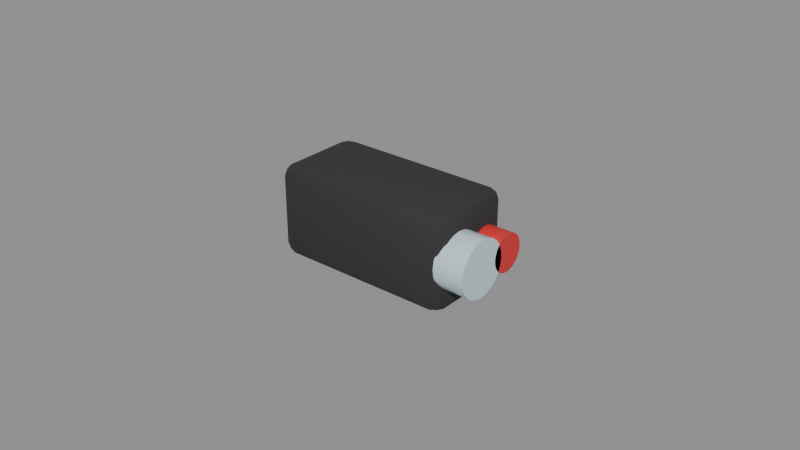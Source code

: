 # Source: SM_Laser.blend  (saved by Blender 5.3.31; exported with 4.5.12 LTS)
import bpy
from mathutils import Matrix  # noqa: F401  (used for matrix-valued properties, if any)

bpy.ops.wm.read_factory_settings(use_empty=True)
scene = bpy.context.scene
scene.name = 'Scene'

# ---- materials (node trees are filled in below, after node groups)
mat_m_blackpolymer = bpy.data.materials.new('M_BlackPolymer')
mat_m_blackpolymer.diffuse_color = (0.03, 0.03, 0.03, 1.0)
mat_m_red = bpy.data.materials.new('M_Red')
mat_m_red.diffuse_color = (0.7, 0.03, 0.03, 1.0)
mat_m_glass = bpy.data.materials.new('M_Glass')
mat_m_glass.diffuse_color = (0.6, 0.75, 0.8, 1.0)

# ---- node groups
ng_smooth_by_angle = bpy.data.node_groups.new('Smooth by Angle', 'GeometryNodeTree')
_s = ng_smooth_by_angle.interface.new_socket(name='Mesh', in_out='OUTPUT', socket_type='NodeSocketGeometry')
_s = ng_smooth_by_angle.interface.new_socket(name='Mesh', in_out='INPUT', socket_type='NodeSocketGeometry')
_s = ng_smooth_by_angle.interface.new_socket(name='Angle', in_out='INPUT', socket_type='NodeSocketFloat')
_s.subtype = 'ANGLE'
_s.default_value = 0.5236
_s.min_value = 0.0
_s.max_value = 3.142
_s.description = 'Maximum face angle for smooth edges'
_s = ng_smooth_by_angle.interface.new_socket(name='Ignore Sharpness', in_out='INPUT', socket_type='NodeSocketBool')
_s.force_non_field = True
ng_smooth_by_angle.is_modifier = True
_N = ng_smooth_by_angle.nodes; _L = ng_smooth_by_angle.links
n0 = _N.new('GeometryNodeSetShadeSmooth'); n0.name = 'Set Shade Smooth'; n0.location = (120, -80)
n0.domain = 'EDGE'
n1 = _N.new('GeometryNodeSetShadeSmooth'); n1.name = 'Set Shade Smooth.001'; n1.location = (300, -80)
n2 = _N.new('NodeGroupOutput'); n2.name = 'Group Output'; n2.location = (480, -80)
n3 = _N.new('GeometryNodeInputMeshEdgeAngle'); n3.name = 'Edge Angle'; n3.location = (-440, -240)
n4 = _N.new('NodeGroupInput'); n4.name = 'Group Input'; n4.location = (-80, -80)
n5 = _N.new('GeometryNodeInputEdgeSmooth'); n5.name = 'Is Edge Smooth'; n5.location = (-260, -120)
n6 = _N.new('GeometryNodeInputShadeSmooth'); n6.name = 'Is Shade Smooth'; n6.location = (-440, -397)
n7 = _N.new('FunctionNodeCompare'); n7.name = 'Compare'; n7.location = (-260, -260)
n7.operation = 'LESS_EQUAL'
n8 = _N.new('FunctionNodeBooleanMath'); n8.name = 'Boolean Math.001'; n8.location = (-80, -260)
n9 = _N.new('NodeGroupInput'); n9.name = 'Group Input.001'; n9.location = (-440, -329)
n10 = _N.new('NodeGroupInput'); n10.name = 'Group Input.002'; n10.location = (-259, -189)
n11 = _N.new('FunctionNodeBooleanMath'); n11.name = 'Boolean Math'; n11.location = (-80, -149)
n11.operation = 'OR'
n12 = _N.new('FunctionNodeBooleanMath'); n12.name = 'Boolean Math.002'; n12.location = (-260, -380)
n12.operation = 'OR'
n13 = _N.new('NodeGroupInput'); n13.name = 'Group Input.003'; n13.location = (-440, -460)
_L.new(n3.outputs[0], n7.inputs[0])
_L.new(n1.outputs[0], n2.inputs[0])
_L.new(n9.outputs[1], n7.inputs[1])
_L.new(n7.outputs[0], n8.inputs[0])
_L.new(n4.outputs[0], n0.inputs[0])
_L.new(n0.outputs[0], n1.inputs[0])
_L.new(n8.outputs[0], n0.inputs[2])
_L.new(n10.outputs[2], n11.inputs[1])
_L.new(n5.outputs[0], n11.inputs[0])
_L.new(n11.outputs[0], n0.inputs[1])
_L.new(n13.outputs[2], n12.inputs[1])
_L.new(n6.outputs[0], n12.inputs[0])
_L.new(n12.outputs[0], n8.inputs[1])
n2.is_active_output = True

# ---- material node trees
mat_m_blackpolymer.use_nodes = True; mat_m_blackpolymer.node_tree.nodes.clear()
_N = mat_m_blackpolymer.node_tree.nodes; _L = mat_m_blackpolymer.node_tree.links
n0 = _N.new('ShaderNodeBsdfPrincipled'); n0.name = 'Principled BSDF'; n0.location = (-200, 100)
n0.inputs[0].default_value = (0.03, 0.03, 0.03, 1.0)
n0.inputs[2].default_value = 0.85
n0.inputs[10].default_value = 0.005
n1 = _N.new('ShaderNodeOutputMaterial'); n1.name = 'Material Output'; n1.location = (200, 100)
_L.new(n0.outputs[0], n1.inputs[0])
n1.is_active_output = True
mat_m_red.use_nodes = True; mat_m_red.node_tree.nodes.clear()
_N = mat_m_red.node_tree.nodes; _L = mat_m_red.node_tree.links
n0 = _N.new('ShaderNodeBsdfPrincipled'); n0.name = 'Principled BSDF'; n0.location = (-200, 100)
n0.inputs[0].default_value = (0.7, 0.03, 0.03, 1.0)
n0.inputs[10].default_value = 0.005
n1 = _N.new('ShaderNodeOutputMaterial'); n1.name = 'Material Output'; n1.location = (200, 100)
_L.new(n0.outputs[0], n1.inputs[0])
n1.is_active_output = True
mat_m_glass.use_nodes = True; mat_m_glass.node_tree.nodes.clear()
_N = mat_m_glass.node_tree.nodes; _L = mat_m_glass.node_tree.links
n0 = _N.new('ShaderNodeBsdfPrincipled'); n0.name = 'Principled BSDF'; n0.location = (-200, 100)
n0.inputs[0].default_value = (0.6, 0.75, 0.8, 1.0)
n0.inputs[2].default_value = 0.05
n0.inputs[10].default_value = 0.005
n1 = _N.new('ShaderNodeOutputMaterial'); n1.name = 'Material Output'; n1.location = (200, 100)
_L.new(n0.outputs[0], n1.inputs[0])
n1.is_active_output = True

# ---- meshes
me_sm_laser = bpy.data.meshes.new('SM_Laser')
me_sm_laser.from_pydata([(-0.026, -0.011, 0.0), (-0.026, -0.015, 0.004), (-0.03, -0.011, 0.004), (-0.026, -0.01383, 0.001172), (-0.02831, -0.01331, 0.001691), (-0.02883, -0.01383, 0.004), (-0.02883, -0.011, 0.001172), (-0.026, -0.015, 0.026), (-0.026, -0.011, 0.03), (-0.03, -0.011, 0.026), (-0.026, -0.01383, 0.02883), (-0.02831, -0.01331, 0.02831), (-0.02883, -0.011, 0.02883), (-0.02883, -0.01383, 0.026), (-0.026, 0.011, 0.0), (-0.03, 0.011, 0.004), (-0.026, 0.015, 0.004), (-0.02883, 0.011, 0.001172), (-0.02831, 0.01331, 0.001691), (-0.02883, 0.01383, 0.004), (-0.026, 0.01383, 0.001172), (-0.026, 0.011, 0.03), (-0.026, 0.015, 0.026), (-0.03, 0.011, 0.026), (-0.026, 0.01383, 0.02883), (-0.02831, 0.01331, 0.02831), (-0.02883, 0.01383, 0.026), (-0.02883, 0.011, 0.02883), (0.026, -0.011, 0.0), (0.03, -0.011, 0.004), (0.026, -0.015, 0.004), (0.02883, -0.011, 0.001172), (0.02831, -0.01331, 0.001691), (0.02883, -0.01383, 0.004), (0.026, -0.01383, 0.001172), (0.026, -0.011, 0.03), (0.026, -0.015, 0.026), (0.03, -0.011, 0.026), (0.026, -0.01383, 0.02883), (0.02831, -0.01331, 0.02831), (0.02883, -0.01383, 0.026), (0.02883, -0.011, 0.02883), (0.026, 0.011, 0.0), (0.026, 0.015, 0.004), (0.03, 0.011, 0.004), (0.026, 0.01383, 0.001172), (0.02831, 0.01331, 0.001691), (0.02883, 0.01383, 0.004), (0.02883, 0.011, 0.001172), (0.026, 0.011, 0.03), (0.03, 0.011, 0.026), (0.026, 0.015, 0.026), (0.02883, 0.011, 0.02883), (0.02831, 0.01331, 0.02831), (0.02883, 0.01383, 0.026), (0.026, 0.01383, 0.02883), (0.028, 0.012, 0.015), (0.038, 0.012, 0.015), (0.028, 0.0118, 0.01345), (0.038, 0.0118, 0.01345), (0.028, 0.0112, 0.012), (0.038, 0.0112, 0.012), (0.028, 0.01024, 0.01076), (0.038, 0.01024, 0.01076), (0.028, 0.009, 0.009804), (0.038, 0.009, 0.009804), (0.028, 0.007553, 0.009204), (0.038, 0.007553, 0.009204), (0.028, 0.006, 0.009), (0.038, 0.006, 0.009), (0.028, 0.004447, 0.009204), (0.038, 0.004447, 0.009204), (0.028, 0.003, 0.009804), (0.038, 0.003, 0.009804), (0.028, 0.001757, 0.01076), (0.038, 0.001757, 0.01076), (0.028, 0.0008038, 0.012), (0.038, 0.0008038, 0.012), (0.028, 0.0002044, 0.01345), (0.038, 0.0002044, 0.01345), (0.028, 0.0, 0.015), (0.038, 0.0, 0.015), (0.028, 0.0002044, 0.01655), (0.038, 0.0002044, 0.01655), (0.028, 0.0008038, 0.018), (0.038, 0.0008038, 0.018), (0.028, 0.001757, 0.01924), (0.038, 0.001757, 0.01924), (0.028, 0.003, 0.0202), (0.038, 0.003, 0.0202), (0.028, 0.004447, 0.0208), (0.038, 0.004447, 0.0208), (0.028, 0.006, 0.021), (0.038, 0.006, 0.021), (0.028, 0.007553, 0.0208), (0.038, 0.007553, 0.0208), (0.028, 0.009, 0.0202), (0.038, 0.009, 0.0202), (0.028, 0.01024, 0.01924), (0.038, 0.01024, 0.01924), (0.028, 0.0112, 0.018), (0.038, 0.0112, 0.018), (0.028, 0.0118, 0.01655), (0.038, 0.0118, 0.01655), (0.028, 0.003, 0.015), (0.038, 0.003, 0.015), (0.028, 0.002693, 0.01267), (0.038, 0.002693, 0.01267), (0.028, 0.001794, 0.0105), (0.038, 0.001794, 0.0105), (0.028, 0.000364, 0.008636), (0.038, 0.000364, 0.008636), (0.028, -0.0015, 0.007206), (0.038, -0.0015, 0.007206), (0.028, -0.003671, 0.006307), (0.038, -0.003671, 0.006307), (0.028, -0.006, 0.006), (0.038, -0.006, 0.006), (0.028, -0.008329, 0.006307), (0.038, -0.008329, 0.006307), (0.028, -0.0105, 0.007206), (0.038, -0.0105, 0.007206), (0.028, -0.01236, 0.008636), (0.038, -0.01236, 0.008636), (0.028, -0.01379, 0.0105), (0.038, -0.01379, 0.0105), (0.028, -0.01469, 0.01267), (0.038, -0.01469, 0.01267), (0.028, -0.015, 0.015), (0.038, -0.015, 0.015), (0.028, -0.01469, 0.01733), (0.038, -0.01469, 0.01733), (0.028, -0.01379, 0.0195), (0.038, -0.01379, 0.0195), (0.028, -0.01236, 0.02136), (0.038, -0.01236, 0.02136), (0.028, -0.0105, 0.02279), (0.038, -0.0105, 0.02279), (0.028, -0.008329, 0.02369), (0.038, -0.008329, 0.02369), (0.028, -0.006, 0.024), (0.038, -0.006, 0.024), (0.028, -0.003671, 0.02369), (0.038, -0.003671, 0.02369), (0.028, -0.0015, 0.02279), (0.038, -0.0015, 0.02279), (0.028, 0.000364, 0.02136), (0.038, 0.000364, 0.02136), (0.028, 0.001794, 0.0195), (0.038, 0.001794, 0.0195), (0.028, 0.002693, 0.01733), (0.038, 0.002693, 0.01733)], [], [(0, 3, 4, 6), (1, 5, 4, 3), (2, 6, 4, 5), (7, 10, 11, 13), (8, 12, 11, 10), (9, 13, 11, 12), (14, 17, 18, 20), (15, 19, 18, 17), (16, 20, 18, 19), (21, 24, 25, 27), (22, 26, 25, 24), (23, 27, 25, 26), (28, 31, 32, 34), (29, 33, 32, 31), (30, 34, 32, 33), (35, 38, 39, 41), (36, 40, 39, 38), (37, 41, 39, 40), (42, 45, 46, 48), (43, 47, 46, 45), (44, 48, 46, 47), (49, 52, 53, 55), (50, 54, 53, 52), (51, 55, 53, 54), (14, 0, 6, 17), (17, 6, 2, 15), (1, 7, 13, 5), (5, 13, 9, 2), (8, 21, 27, 12), (12, 27, 23, 9), (22, 16, 19, 26), (26, 19, 15, 23), (42, 14, 20, 45), (45, 20, 16, 43), (21, 49, 55, 24), (24, 55, 51, 22), (50, 44, 47, 54), (54, 47, 43, 51), (28, 42, 48, 31), (31, 48, 44, 29), (49, 35, 41, 52), (52, 41, 37, 50), (36, 30, 33, 40), (40, 33, 29, 37), (0, 28, 34, 3), (3, 34, 30, 1), (35, 8, 10, 38), (38, 10, 7, 36), (14, 42, 28, 0), (2, 9, 23, 15), (30, 36, 7, 1), (49, 21, 8, 35), (16, 22, 51, 43), (44, 50, 37, 29), (56, 57, 59, 58), (58, 59, 61, 60), (60, 61, 63, 62), (62, 63, 65, 64), (64, 65, 67, 66), (66, 67, 69, 68), (68, 69, 71, 70), (70, 71, 73, 72), (72, 73, 75, 74), (74, 75, 77, 76), (76, 77, 79, 78), (78, 79, 81, 80), (80, 81, 83, 82), (82, 83, 85, 84), (84, 85, 87, 86), (86, 87, 89, 88), (88, 89, 91, 90), (90, 91, 93, 92), (92, 93, 95, 94), (94, 95, 97, 96), (96, 97, 99, 98), (98, 99, 101, 100), (59, 57, 103, 101, 99, 97, 95, 93, 91, 89, 87, 85, 83, 81, 79, 77, 75, 73, 71, 69, 67, 65, 63, 61), (100, 101, 103, 102), (102, 103, 57, 56), (56, 58, 60, 62, 64, 66, 68, 70, 72, 74, 76, 78, 80, 82, 84, 86, 88, 90, 92, 94, 96, 98, 100, 102), (104, 105, 107, 106), (106, 107, 109, 108), (108, 109, 111, 110), (110, 111, 113, 112), (112, 113, 115, 114), (114, 115, 117, 116), (116, 117, 119, 118), (118, 119, 121, 120), (120, 121, 123, 122), (122, 123, 125, 124), (124, 125, 127, 126), (126, 127, 129, 128), (128, 129, 131, 130), (130, 131, 133, 132), (132, 133, 135, 134), (134, 135, 137, 136), (136, 137, 139, 138), (138, 139, 141, 140), (140, 141, 143, 142), (142, 143, 145, 144), (144, 145, 147, 146), (146, 147, 149, 148), (107, 105, 151, 149, 147, 145, 143, 141, 139, 137, 135, 133, 131, 129, 127, 125, 123, 121, 119, 117, 115, 113, 111, 109), (148, 149, 151, 150), (150, 151, 105, 104), (104, 106, 108, 110, 112, 114, 116, 118, 120, 122, 124, 126, 128, 130, 132, 134, 136, 138, 140, 142, 144, 146, 148, 150)])
me_sm_laser.polygons.foreach_set('use_smooth', [True] * 106)
me_sm_laser.polygons.foreach_set('material_index', [0, 0, 0, 0, 0, 0, 0, 0, 0, 0, 0, 0, 0, 0, 0, 0, 0, 0, 0, 0, 0, 0, 0, 0, 0, 0, 0, 0, 0, 0, 0, 0, 0, 0, 0, 0, 0, 0, 0, 0, 0, 0, 0, 0, 0, 0, 0, 0, 0, 0, 0, 0, 0, 0, 1, 1, 1, 1, 1, 1, 1, 1, 1, 1, 1, 1, 1, 1, 1, 1, 1, 1, 1, 1, 1, 1, 1, 1, 1, 1, 2, 2, 2, 2, 2, 2, 2, 2, 2, 2, 2, 2, 2, 2, 2, 2, 2, 2, 2, 2, 2, 2, 2, 2, 2, 2])
_uv = me_sm_laser.uv_layers.new(name='UVMap')
_uv.uv.foreach_set('vector', [0.1417, 0.7167, 0.1417, 0.75, 0.132, 0.75, 0.125, 0.7167, 0.4083, 0.9833, 0.4083, 1.0, 0.3891, 1.0, 0.375, 0.9833, 0.4083, 0.03333, 0.375, 0.03333, 0.375, 0.01409, 0.4083, 0.0, 0.5917, 0.9833, 0.625, 0.9833, 0.625, 0.993, 0.5917, 1.0, 0.8583, 0.7167, 0.875, 0.7167, 0.875, 0.7359, 0.8583, 0.75, 0.5917, 0.03333, 0.5917, 0.0, 0.6109, 0.0, 0.625, 0.03333, 0.1417, 0.5333, 0.125, 0.5333, 0.125, 0.5141, 0.1417, 0.5, 0.4083, 0.2167, 0.4083, 0.25, 0.382, 0.2535, 0.375, 0.2167, 0.4083, 0.2667, 0.375, 0.2667, 0.382, 0.2535, 0.4083, 0.25, 0.8583, 0.5333, 0.8583, 0.5, 0.868, 0.5, 0.875, 0.5333, 0.5917, 0.2667, 0.5917, 0.25, 0.618, 0.243, 0.625, 0.2667, 0.5917, 0.2167, 0.625, 0.2167, 0.618, 0.243, 0.5917, 0.25, 0.3583, 0.7167, 0.375, 0.7167, 0.3797, 0.7477, 0.3667, 0.7583, 0.4083, 0.7167, 0.4083, 0.75, 0.3797, 0.7477, 0.375, 0.7167, 0.4083, 0.7667, 0.3667, 0.7583, 0.3797, 0.7477, 0.4083, 0.75, 0.6417, 0.7167, 0.6333, 0.7583, 0.6227, 0.7453, 0.625, 0.7167, 0.5917, 0.7667, 0.5917, 0.75, 0.6227, 0.7453, 0.6333, 0.7583, 0.5917, 0.7167, 0.625, 0.7167, 0.6227, 0.7453, 0.5917, 0.75, 0.3583, 0.5333, 0.3667, 0.4917, 0.3773, 0.5047, 0.375, 0.5333, 0.4083, 0.4833, 0.4083, 0.5, 0.3773, 0.5047, 0.3667, 0.4917, 0.4083, 0.5333, 0.375, 0.5333, 0.3773, 0.5047, 0.4083, 0.5, 0.6417, 0.5333, 0.625, 0.5333, 0.6203, 0.5023, 0.6333, 0.4917, 0.5917, 0.5333, 0.5917, 0.5, 0.6203, 0.5023, 0.625, 0.5333, 0.5917, 0.4833, 0.6333, 0.4917, 0.6203, 0.5023, 0.5917, 0.5, 0.1417, 0.5333, 0.1417, 0.7167, 0.125, 0.7167, 0.125, 0.5333, 0.375, 0.2167, 0.375, 0.03333, 0.4083, 0.03333, 0.4083, 0.2167, 0.4083, 0.9833, 0.5917, 0.9833, 0.5917, 1.0, 0.4083, 1.0, 0.4083, 0.0, 0.5917, 0.0, 0.5917, 0.03333, 0.4083, 0.03333, 0.8583, 0.7167, 0.8583, 0.5333, 0.875, 0.5333, 0.875, 0.7167, 0.625, 0.03333, 0.625, 0.2167, 0.5917, 0.2167, 0.5917, 0.03333, 0.5917, 0.2667, 0.4083, 0.2667, 0.4083, 0.25, 0.5917, 0.25, 0.5917, 0.25, 0.4083, 0.25, 0.4083, 0.2167, 0.5917, 0.2167, 0.3583, 0.5333, 0.1417, 0.5333, 0.1417, 0.5, 0.3667, 0.4917, 0.3667, 0.4917, 0.375, 0.2667, 0.4083, 0.2667, 0.4083, 0.4833, 0.8583, 0.5333, 0.6417, 0.5333, 0.6333, 0.4917, 0.8583, 0.5, 0.625, 0.2667, 0.6333, 0.4917, 0.5917, 0.4833, 0.5917, 0.2667, 0.5917, 0.5333, 0.4083, 0.5333, 0.4083, 0.5, 0.5917, 0.5, 0.5917, 0.5, 0.4083, 0.5, 0.4083, 0.4833, 0.5917, 0.4833, 0.3583, 0.7167, 0.3583, 0.5333, 0.375, 0.5333, 0.375, 0.7167, 0.375, 0.7167, 0.375, 0.5333, 0.4083, 0.5333, 0.4083, 0.7167, 0.6417, 0.5333, 0.6417, 0.7167, 0.625, 0.7167, 0.625, 0.5333, 0.625, 0.5333, 0.625, 0.7167, 0.5917, 0.7167, 0.5917, 0.5333, 0.5917, 0.7667, 0.4083, 0.7667, 0.4083, 0.75, 0.5917, 0.75, 0.5917, 0.75, 0.4083, 0.75, 0.4083, 0.7167, 0.5917, 0.7167, 0.1417, 0.7167, 0.3583, 0.7167, 0.3667, 0.7583, 0.1417, 0.75, 0.375, 0.9833, 0.3667, 0.7583, 0.4083, 0.7667, 0.4083, 0.9833, 0.6417, 0.7167, 0.8583, 0.7167, 0.8583, 0.75, 0.6333, 0.7583, 0.6333, 0.7583, 0.625, 0.9833, 0.5917, 0.9833, 0.5917, 0.7667, 0.1417, 0.5333, 0.3583, 0.5333, 0.3583, 0.7167, 0.1417, 0.7167, 0.4083, 0.03333, 0.5917, 0.03333, 0.5917, 0.2167, 0.4083, 0.2167, 0.4083, 0.7667, 0.5917, 0.7667, 0.5917, 0.9833, 0.4083, 0.9833, 0.6417, 0.5333, 0.8583, 0.5333, 0.8583, 0.7167, 0.6417, 0.7167, 0.4083, 0.2667, 0.5917, 0.2667, 0.5917, 0.4833, 0.4083, 0.4833, 0.4083, 0.5333, 0.5917, 0.5333, 0.5917, 0.7167, 0.4083, 0.7167, 1.0, 0.5, 1.0, 1.0, 0.9583, 1.0, 0.9583, 0.5, 0.9583, 0.5, 0.9583, 1.0, 0.9167, 1.0, 0.9167, 0.5, 0.9167, 0.5, 0.9167, 1.0, 0.875, 1.0, 0.875, 0.5, 0.875, 0.5, 0.875, 1.0, 0.8333, 1.0, 0.8333, 0.5, 0.8333, 0.5, 0.8333, 1.0, 0.7917, 1.0, 0.7917, 0.5, 0.7917, 0.5, 0.7917, 1.0, 0.75, 1.0, 0.75, 0.5, 0.75, 0.5, 0.75, 1.0, 0.7083, 1.0, 0.7083, 0.5, 0.7083, 0.5, 0.7083, 1.0, 0.6667, 1.0, 0.6667, 0.5, 0.6667, 0.5, 0.6667, 1.0, 0.625, 1.0, 0.625, 0.5, 0.625, 0.5, 0.625, 1.0, 0.5833, 1.0, 0.5833, 0.5, 0.5833, 0.5, 0.5833, 1.0, 0.5417, 1.0, 0.5417, 0.5, 0.5417, 0.5, 0.5417, 1.0, 0.5, 1.0, 0.5, 0.5, 0.5, 0.5, 0.5, 1.0, 0.4583, 1.0, 0.4583, 0.5, 0.4583, 0.5, 0.4583, 1.0, 0.4167, 1.0, 0.4167, 0.5, 0.4167, 0.5, 0.4167, 1.0, 0.375, 1.0, 0.375, 0.5, 0.375, 0.5, 0.375, 1.0, 0.3333, 1.0, 0.3333, 0.5, 0.3333, 0.5, 0.3333, 1.0, 0.2917, 1.0, 0.2917, 0.5, 0.2917, 0.5, 0.2917, 1.0, 0.25, 1.0, 0.25, 0.5, 0.25, 0.5, 0.25, 1.0, 0.2083, 1.0, 0.2083, 0.5, 0.2083, 0.5, 0.2083, 1.0, 0.1667, 1.0, 0.1667, 0.5, 0.1667, 0.5, 0.1667, 1.0, 0.125, 1.0, 0.125, 0.5, 0.125, 0.5, 0.125, 1.0, 0.08333, 1.0, 0.08333, 0.5, 0.3121, 0.4818, 0.25, 0.49, 0.1879, 0.4818, 0.13, 0.4578, 0.08029, 0.4197, 0.04215, 0.37, 0.01818, 0.3121, 0.01, 0.25, 0.01818, 0.1879, 0.04215, 0.13, 0.08029, 0.08029, 0.13, 0.04215, 0.1879, 0.01818, 0.25, 0.01, 0.3121, 0.01818, 0.37, 0.04215, 0.4197, 0.08029, 0.4578, 0.13, 0.4818, 0.1879, 0.49, 0.25, 0.4818, 0.3121, 0.4578, 0.37, 0.4197, 0.4197, 0.37, 0.4578, 0.08333, 0.5, 0.08333, 1.0, 0.04167, 1.0, 0.04167, 0.5, 0.04167, 0.5, 0.04167, 1.0, -1.863e-07, 1.0, -1.863e-07, 0.5, 0.75, 0.49, 0.8121, 0.4818, 0.87, 0.4578, 0.9197, 0.4197, 0.9578, 0.37, 0.9818, 0.3121, 0.99, 0.25, 0.9818, 0.1879, 0.9578, 0.13, 0.9197, 0.08029, 0.87, 0.04215, 0.8121, 0.01818, 0.75, 0.01, 0.6879, 0.01818, 0.63, 0.04215, 0.5803, 0.08029, 0.5422, 0.13, 0.5182, 0.1879, 0.51, 0.25, 0.5182, 0.3121, 0.5422, 0.37, 0.5803, 0.4197, 0.63, 0.4578, 0.6879, 0.4818, 1.0, 0.5, 1.0, 1.0, 0.9583, 1.0, 0.9583, 0.5, 0.9583, 0.5, 0.9583, 1.0, 0.9167, 1.0, 0.9167, 0.5, 0.9167, 0.5, 0.9167, 1.0, 0.875, 1.0, 0.875, 0.5, 0.875, 0.5, 0.875, 1.0, 0.8333, 1.0, 0.8333, 0.5, 0.8333, 0.5, 0.8333, 1.0, 0.7917, 1.0, 0.7917, 0.5, 0.7917, 0.5, 0.7917, 1.0, 0.75, 1.0, 0.75, 0.5, 0.75, 0.5, 0.75, 1.0, 0.7083, 1.0, 0.7083, 0.5, 0.7083, 0.5, 0.7083, 1.0, 0.6667, 1.0, 0.6667, 0.5, 0.6667, 0.5, 0.6667, 1.0, 0.625, 1.0, 0.625, 0.5, 0.625, 0.5, 0.625, 1.0, 0.5833, 1.0, 0.5833, 0.5, 0.5833, 0.5, 0.5833, 1.0, 0.5417, 1.0, 0.5417, 0.5, 0.5417, 0.5, 0.5417, 1.0, 0.5, 1.0, 0.5, 0.5, 0.5, 0.5, 0.5, 1.0, 0.4583, 1.0, 0.4583, 0.5, 0.4583, 0.5, 0.4583, 1.0, 0.4167, 1.0, 0.4167, 0.5, 0.4167, 0.5, 0.4167, 1.0, 0.375, 1.0, 0.375, 0.5, 0.375, 0.5, 0.375, 1.0, 0.3333, 1.0, 0.3333, 0.5, 0.3333, 0.5, 0.3333, 1.0, 0.2917, 1.0, 0.2917, 0.5, 0.2917, 0.5, 0.2917, 1.0, 0.25, 1.0, 0.25, 0.5, 0.25, 0.5, 0.25, 1.0, 0.2083, 1.0, 0.2083, 0.5, 0.2083, 0.5, 0.2083, 1.0, 0.1667, 1.0, 0.1667, 0.5, 0.1667, 0.5, 0.1667, 1.0, 0.125, 1.0, 0.125, 0.5, 0.125, 0.5, 0.125, 1.0, 0.08333, 1.0, 0.08333, 0.5, 0.3121, 0.4818, 0.25, 0.49, 0.1879, 0.4818, 0.13, 0.4578, 0.08029, 0.4197, 0.04215, 0.37, 0.01818, 0.3121, 0.01, 0.25, 0.01818, 0.1879, 0.04215, 0.13, 0.08029, 0.08029, 0.13, 0.04215, 0.1879, 0.01818, 0.25, 0.01, 0.3121, 0.01818, 0.37, 0.04215, 0.4197, 0.08029, 0.4578, 0.13, 0.4818, 0.1879, 0.49, 0.25, 0.4818, 0.3121, 0.4578, 0.37, 0.4197, 0.4197, 0.37, 0.4578, 0.08333, 0.5, 0.08333, 1.0, 0.04167, 1.0, 0.04167, 0.5, 0.04167, 0.5, 0.04167, 1.0, -1.863e-07, 1.0, -1.863e-07, 0.5, 0.75, 0.49, 0.8121, 0.4818, 0.87, 0.4578, 0.9197, 0.4197, 0.9578, 0.37, 0.9818, 0.3121, 0.99, 0.25, 0.9818, 0.1879, 0.9578, 0.13, 0.9197, 0.08029, 0.87, 0.04215, 0.8121, 0.01818, 0.75, 0.01, 0.6879, 0.01818, 0.63, 0.04215, 0.5803, 0.08029, 0.5422, 0.13, 0.5182, 0.1879, 0.51, 0.25, 0.5182, 0.3121, 0.5422, 0.37, 0.5803, 0.4197, 0.63, 0.4578, 0.6879, 0.4818])
me_sm_laser.materials.append(mat_m_blackpolymer)
me_sm_laser.materials.append(mat_m_red)
me_sm_laser.materials.append(mat_m_glass)
me_sm_laser.update()

# ---- objects
ob_sm_laser = bpy.data.objects.new('SM_Laser', me_sm_laser)

# ---- transforms, parenting, visibility, modifiers, constraints
ob_sm_laser.location = (0.0, 0.0, 0.0)
_m = ob_sm_laser.modifiers.new('Smooth by Angle', 'NODES')
_m.node_group = ng_smooth_by_angle
_gi = [s.identifier for s in ng_smooth_by_angle.interface.items_tree if s.item_type == 'SOCKET' and s.in_out == 'INPUT']
_m[_gi[1]] = 0.6109  # 'Angle'
_m.use_pin_to_last = True
_m.show_group_selector = False

# ---- collection membership
scene.collection.objects.link(ob_sm_laser)

# ---- scene / render settings (as saved in the file)
scene.frame_start = 1; scene.frame_end = 250; scene.frame_set(1)
scene.render.engine = 'BLENDER_EEVEE_NEXT'
scene.render.bake_bias = 0.0
scene.render.bake_samples = 0
scene.render.compositor_device = 'GPU'
scene.eevee.use_volume_custom_range = False
scene.eevee.fast_gi_thickness_near = 0.1
scene.eevee.fast_gi_thickness_far = 0.0
scene.eevee.ray_tracing_options.screen_trace_thickness = 0.1
bpy.context.view_layer.update()

# ---- added for rendering (the .blend has no active camera and no usable light): camera, sun + grey world if the file has none
cam_auto = bpy.data.cameras.new('AutoCamera')
cam_auto.lens = 50.0
cam_auto.sensor_width = 36.0
cam_auto.clip_end = 1000.0
ob_auto_camera = bpy.data.objects.new('AutoCamera', cam_auto)
scene.collection.objects.link(ob_auto_camera)
ob_auto_camera.location = (0.189045, -0.222054, 0.163036)
ob_auto_camera.rotation_euler = (1.09748, -7.21219e-08, 0.694738)
scene.camera = ob_auto_camera
light_auto_sun = bpy.data.lights.new('AutoSun', 'SUN')
light_auto_sun.energy = 3.0
light_auto_sun.angle = 0.0523599
ob_auto_sun = bpy.data.objects.new('AutoSun', light_auto_sun)
scene.collection.objects.link(ob_auto_sun)
ob_auto_sun.rotation_euler = (0.872665, 0.174533, 0.523599)
if scene.world is None:
    world_auto = bpy.data.worlds.new('AutoWorld')
    world_auto.color = (0.3, 0.3, 0.3)
    scene.world = world_auto
bpy.context.view_layer.update()
